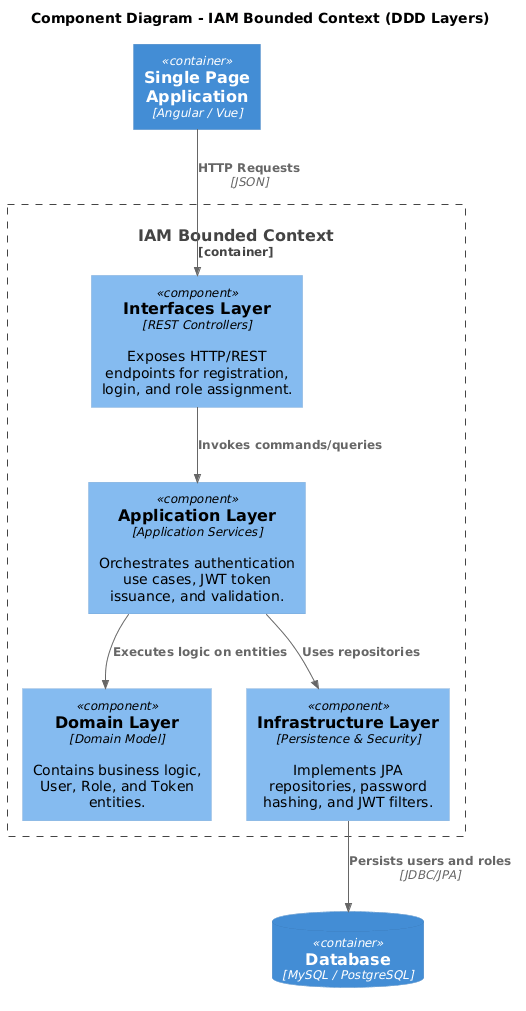

The diagram above was rendered by PlantUML. Its source (embedded in the PNG):
@startuml
!include https://raw.githubusercontent.com/plantuml-stdlib/C4-PlantUML/master/C4_Component.puml

title Component Diagram - IAM Bounded Context (DDD Layers)

Container(spa, "Single Page Application", "Angular / Vue")
ContainerDb(db, "Database", "MySQL / PostgreSQL")

Container_Boundary(iam_bc, "IAM Bounded Context") {
    Component(interfaces, "Interfaces Layer", "REST Controllers", "Exposes HTTP/REST endpoints for registration, login, and role assignment.")
    Component(application, "Application Layer", "Application Services", "Orchestrates authentication use cases, JWT token issuance, and validation.")
    Component(domain, "Domain Layer", "Domain Model", "Contains business logic, User, Role, and Token entities.")
    Component(infrastructure, "Infrastructure Layer", "Persistence & Security", "Implements JPA repositories, password hashing, and JWT filters.")
}

Rel(spa, interfaces, "HTTP Requests", "JSON")
Rel(interfaces, application, "Invokes commands/queries")
Rel(application, domain, "Executes logic on entities")
Rel(application, infrastructure, "Uses repositories")
Rel(infrastructure, db, "Persists users and roles", "JDBC/JPA")
@enduml